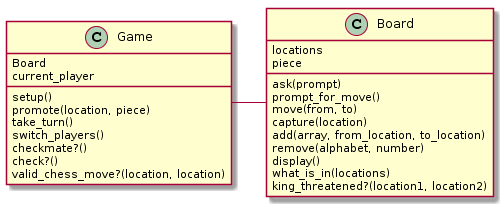

The diagram above was rendered by PlantUML. Its source (embedded in the PNG):
@startuml
class Game {
    Board
    current_player
    setup()
    promote(location, piece)
    take_turn()
    switch_players()
    checkmate?()
    check?()
    valid_chess_move?(location, location)
}

class Board {
    locations
    piece
    ask(prompt)
    prompt_for_move()
    move(from, to)
    capture(location)
    add(array, from_location, to_location)
    remove(alphabet, number)
    display()
    what_is_in(locations)
    king_threatened?(location1, location2)
}

Game - Board
@enduml